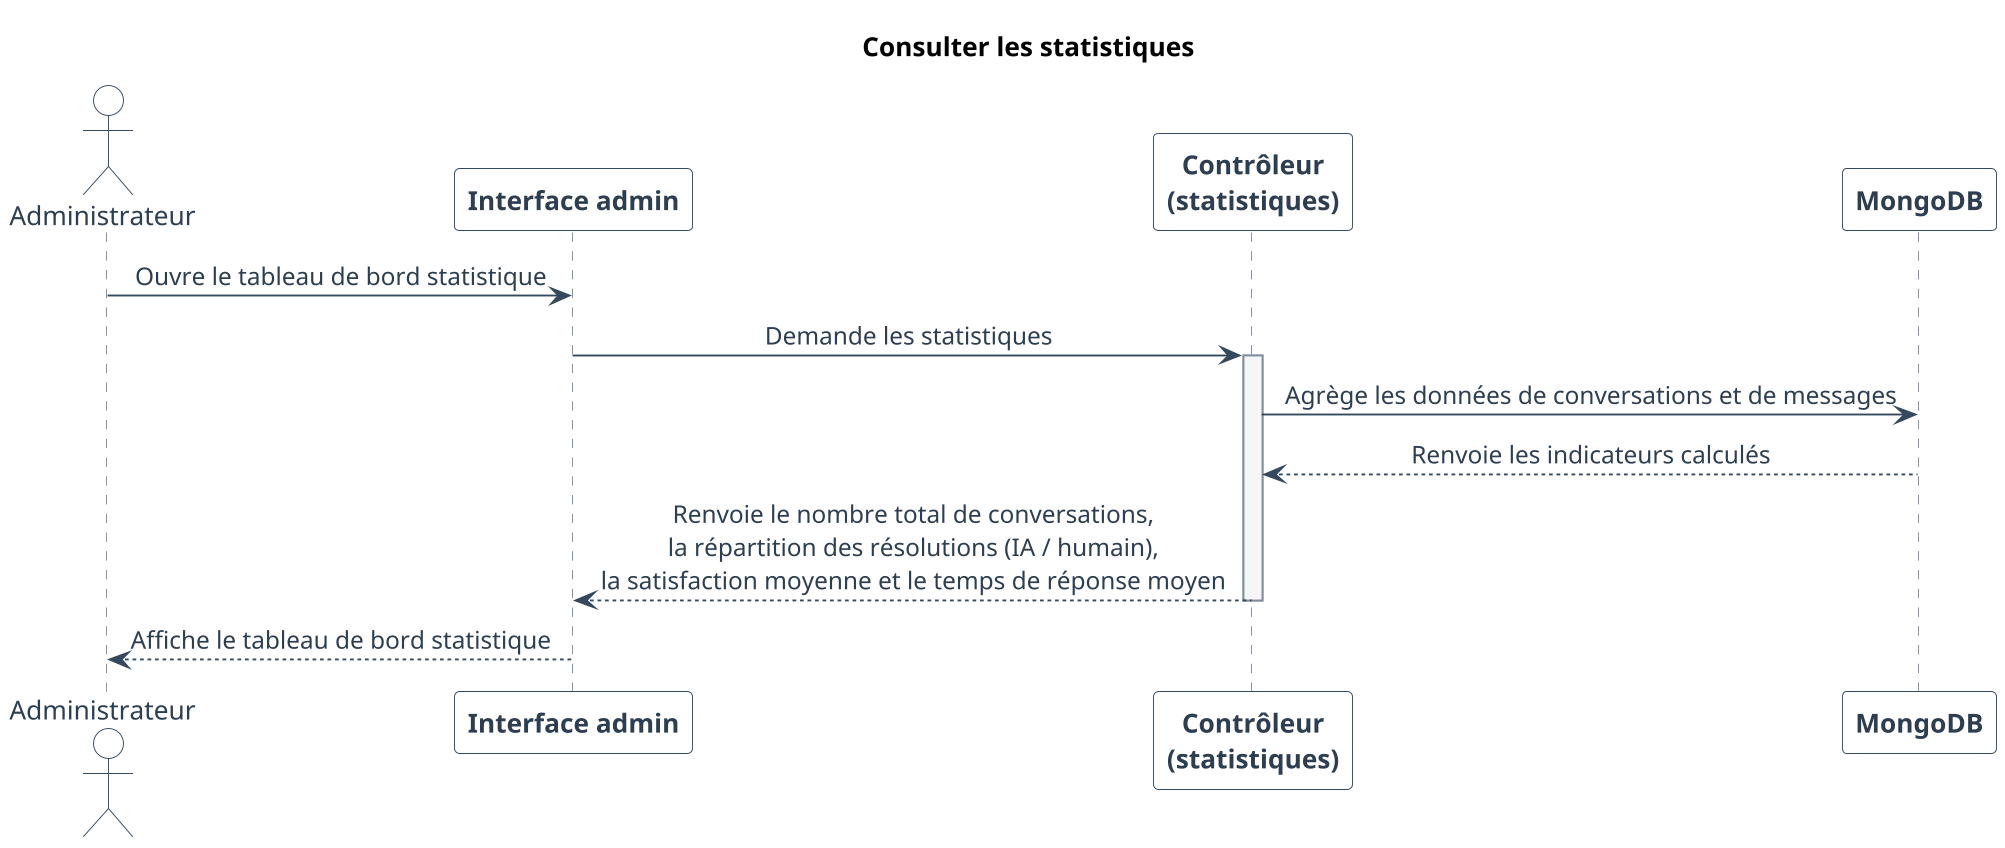

The diagram above was rendered by PlantUML. Its source (embedded in the PNG):
@startuml
skinparam backgroundColor white
skinparam shadowing false
skinparam defaultFontName Arial

skinparam dpi 180
skinparam ParticipantPadding 28
skinparam BoxPadding 12
skinparam MessagePadding 8
skinparam SequenceMessageAlign center
skinparam responseMessageBelowArrow true
skinparam sequence {
  ArrowColor #34495E
  ArrowFontColor #2C3E50
  ActorBorderColor #34495E
  ActorBackgroundColor white
  ActorFontColor #2C3E50
  ParticipantBorderColor #34495E
  ParticipantBackgroundColor white
  ParticipantFontColor #2C3E50
  ParticipantFontStyle bold
  LifeLineBorderColor #7F8C9A
  LifeLineBackgroundColor #F4F6F7
  NoteBackgroundColor #F4F6F7
  NoteBorderColor #34495E
  NoteFontColor #2C3E50
}
title Consulter les statistiques


actor "Administrateur" as Admin
participant "Interface admin" as UI
participant "Contrôleur\n(statistiques)" as Ctrl
participant "MongoDB" as DB

Admin -> UI : Ouvre le tableau de bord statistique
UI -> Ctrl : Demande les statistiques
activate Ctrl
Ctrl -> DB : Agrège les données de conversations et de messages
DB --> Ctrl : Renvoie les indicateurs calculés
Ctrl --> UI : Renvoie le nombre total de conversations,\nla répartition des résolutions (IA / humain),\nla satisfaction moyenne et le temps de réponse moyen
deactivate Ctrl
UI --> Admin : Affiche le tableau de bord statistique

@enduml